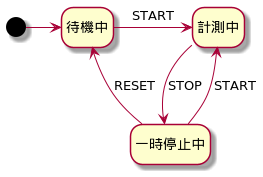

The diagram above was rendered by PlantUML. Its source (embedded in the PNG):
@startuml
'https://plantuml.com/state-diagram

hide empty description

[*] -> 待機中
待機中 -> 計測中: START
計測中 --> 一時停止中: STOP
一時停止中 --> 計測中: START
一時停止中 --> 待機中: RESET
@enduml